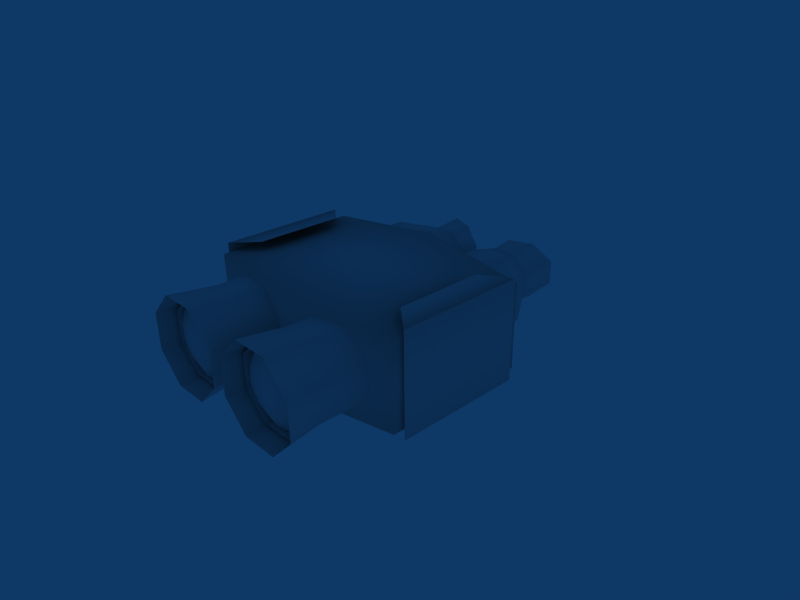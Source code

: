 # Source: ir_device_08_baked_6.blend  (saved by Blender 2.41.0; exported with 4.5.12 LTS)
import bpy
from mathutils import Matrix  # noqa: F401  (used for matrix-valued properties, if any)

bpy.ops.wm.read_factory_settings(use_empty=True)
scene = bpy.context.scene
scene.name = 'Scene'

# ---- collections
col_collection_1 = bpy.data.collections.new('Collection 1'); scene.collection.children.link(col_collection_1)

# ---- materials (node trees are filled in below, after node groups)
mat_texmap = bpy.data.materials.new('texmap')
mat_texmap.alpha_threshold = 0.0
mat_texmap.preview_render_type = 'FLAT'
mat_texmap.diffuse_color = (0.8207, 0.8207, 0.8207, 1.0)
mat_texmap.roughness = 0.5
mat_texmap.specular_intensity = 0.3154
mat_texmap.line_color = (0.0, 0.0, 0.0, 1.0)

# ---- material node trees

# ---- world
world_world = bpy.data.worlds.new('World'); scene.world = world_world
world_world.color = (0.05656, 0.2208, 0.4)
world_world.use_sun_shadow = False
world_world.sun_shadow_jitter_overblur = 0.0
world_world.cycles.sampling_method = 'MANUAL'
world_world.cycles.sample_map_resolution = 256
world_world.light_settings.ao_factor = 1.5

# ---- cameras
cam_camera_001 = bpy.data.cameras.new('Camera.001')
cam_camera_001.passepartout_alpha = 0.2
cam_camera_001.clip_end = 100.0
cam_camera_001.lens = 35.0
cam_camera_001.ortho_scale = 7.314
cam_camera_001.show_passepartout = False
cam_camera_001.show_safe_areas = True
cam_camera_001.dof.focus_distance = 0.0
cam_camera_001.dof.aperture_fstop = 128.0
cam_camera = bpy.data.cameras.new('Camera')
cam_camera.passepartout_alpha = 0.2
cam_camera.clip_end = 100.0
cam_camera.lens = 35.0
cam_camera.ortho_scale = 7.314
cam_camera.show_passepartout = False
cam_camera.show_safe_areas = True
cam_camera.dof.focus_distance = 0.0
cam_camera.dof.aperture_fstop = 128.0

# ---- meshes
me_ir_dev = bpy.data.meshes.new('ir_dev')
me_ir_dev.from_pydata([(1.903, 4.275, -0.0001419), (-1.903, 4.275, -0.0001419), (1.379, 4.275, 1.266), (-1.379, 4.275, 1.266), (2.428, 4.275, 1.266), (-2.428, 4.275, 1.266), (3.169, 4.275, 0.5243), (-3.169, 4.275, 0.5243), (3.169, 4.275, -0.5246), (-3.169, 4.275, -0.5246), (2.428, 4.275, -1.266), (-2.428, 4.275, -1.266), (1.379, 4.275, -1.266), (-1.379, 4.275, -1.266), (0.6372, 4.275, -0.5246), (-0.6372, 4.275, -0.5246), (0.6372, 4.275, 0.5243), (-0.6372, 4.275, 0.5243), (1.732, -9.465, 1.849), (-1.732, -9.465, 1.849), (3.264, -9.465, 1.849), (-3.264, -9.465, 1.849), (4.347, -9.465, 0.7659), (-4.347, -9.465, 0.7659), (4.347, -9.465, -0.7662), (-4.347, -9.465, -0.7662), (3.264, -9.465, -1.849), (-3.264, -9.465, -1.849), (1.732, -9.465, -1.849), (-1.732, -9.465, -1.849), (0.6485, -9.465, -0.7662), (-0.6485, -9.465, -0.7662), (0.6485, -9.465, 0.7659), (-0.6485, -9.465, 0.7659), (1.732, 2.432, 1.849), (-1.732, 2.432, 1.849), (3.264, 2.432, 1.849), (-3.264, 2.432, 1.849), (4.347, 2.432, 0.7659), (-4.347, 2.432, 0.7659), (4.347, 2.432, -0.7661), (-4.347, 2.432, -0.7661), (3.264, 2.432, -1.849), (-3.264, 2.432, -1.849), (1.732, 2.432, -1.849), (-1.732, 2.432, -1.849), (0.6485, 2.432, -0.7662), (-0.6485, 2.432, -0.7662), (0.6485, 2.432, 0.7659), (-0.6485, 2.432, 0.7659), (2.426, 4.223, 1.262), (-2.426, 4.223, 1.262), (1.381, 4.223, 1.262), (-1.381, 4.223, 1.262), (0.6415, 4.223, 0.5225), (-0.6415, 4.223, 0.5225), (0.6415, 4.223, -0.5228), (-0.6415, 4.223, -0.5228), (1.381, 4.223, -1.262), (-1.381, 4.223, -1.262), (2.426, 4.223, -1.262), (-2.426, 4.223, -1.262), (3.165, 4.223, -0.5228), (-3.165, 4.223, -0.5228), (3.165, 4.223, 0.5225), (-3.165, 4.223, 0.5225), (2.471, 5.718, 1.383), (-2.471, 5.718, 1.383), (1.34, 5.306, 1.383), (-1.34, 5.306, 1.383), (0.5914, 5.15, 0.5728), (-0.5914, 5.15, 0.5728), (0.5914, 5.15, -0.5731), (-0.5914, 5.15, -0.5731), (1.34, 5.306, -1.383), (-1.34, 5.306, -1.383), (2.471, 5.718, -1.383), (-2.471, 5.718, -1.383), (3.274, 6.179, -0.5731), (-3.274, 6.179, -0.5731), (3.274, 6.179, 0.5728), (-3.274, 6.179, 0.5728), (-3.478e-07, -6.967, -2.434), (3.801e-07, 1.359, -2.434), (5.541, 0.6648, -2.028), (-5.541, 0.6648, -2.028), (5.541, -6.273, -2.028), (-5.541, -6.273, -2.028), (-3.478e-07, -6.967, 2.434), (3.801e-07, 1.359, 2.434), (5.541, 0.6648, 2.028), (-5.541, 0.6648, 2.028), (5.541, -6.273, 2.028), (-5.541, -6.273, 2.028), (2.87, -8.94, 1.873), (-2.87, -8.94, 1.873), (3.559, -8.94, 1.588), (-3.559, -8.94, 1.588), (4.086, -8.94, 1.061), (-4.086, -8.94, 1.061), (4.371, -8.94, 0.3725), (-4.371, -8.94, 0.3725), (4.371, -8.94, -0.3728), (-4.371, -8.94, -0.3728), (4.086, -8.94, -1.061), (-4.086, -8.94, -1.061), (3.559, -8.94, -1.588), (-3.559, -8.94, -1.588), (2.87, -8.94, -1.874), (-2.87, -8.94, -1.874), (2.761, -9.063, -1.874), (-2.761, -9.063, -1.874), (3.248, -9.289, -1.588), (-3.248, -9.289, -1.588), (3.621, -9.463, -1.061), (-3.621, -9.463, -1.061), (3.823, -9.557, -0.3728), (-3.823, -9.557, -0.3728), (3.823, -9.557, 0.3725), (-3.823, -9.557, 0.3725), (3.621, -9.463, 1.061), (-3.621, -9.463, 1.061), (3.248, -9.289, 1.588), (-3.248, -9.289, 1.588), (2.761, -9.063, 1.873), (-2.761, -9.063, 1.873), (2.498, -9.114, -1.874), (-2.498, -9.114, -1.874), (2.498, -9.434, -1.588), (-2.498, -9.434, -1.588), (2.498, -9.679, -1.061), (-2.498, -9.679, -1.061), (2.498, -9.812, -0.3728), (-2.498, -9.812, -0.3728), (2.498, -9.812, 0.3725), (-2.498, -9.812, 0.3725), (2.498, -9.679, 1.061), (-2.498, -9.679, 1.061), (2.498, -9.434, 1.588), (-2.498, -9.434, 1.588), (2.498, -9.114, 1.873), (-2.498, -9.114, 1.873), (2.234, -9.063, -1.874), (-2.234, -9.063, -1.874), (1.747, -9.289, -1.588), (-1.747, -9.289, -1.588), (1.375, -9.463, -1.061), (-1.375, -9.463, -1.061), (1.173, -9.557, -0.3728), (-1.173, -9.557, -0.3728), (1.173, -9.557, 0.3725), (-1.173, -9.557, 0.3725), (1.375, -9.463, 1.061), (-1.375, -9.463, 1.061), (1.747, -9.289, 1.588), (-1.747, -9.289, 1.588), (2.234, -9.063, 1.873), (-2.234, -9.063, 1.873), (2.125, -8.94, -1.874), (-2.125, -8.94, -1.874), (1.437, -8.94, -1.588), (-1.437, -8.94, -1.588), (0.9095, -8.94, -1.061), (-0.9095, -8.94, -1.061), (0.6243, -8.94, -0.3728), (-0.6243, -8.94, -0.3728), (0.6243, -8.94, 0.3725), (-0.6243, -8.94, 0.3725), (0.9095, -8.94, 1.061), (-0.9095, -8.94, 1.061), (1.437, -8.94, 1.588), (-1.437, -8.94, 1.588), (2.125, -8.94, 1.873), (-2.125, -8.94, 1.873), (4.351, -8.092, 0.7677), (-4.351, -8.092, 0.7677), (4.351, -8.092, -0.768), (-4.351, -8.092, -0.768), (3.266, -8.092, -1.854), (-3.266, -8.092, -1.854), (1.73, -8.092, -1.854), (-1.73, -8.092, -1.854), (0.644, -8.092, -0.768), (-0.644, -8.092, -0.768), (0.644, -8.092, 0.7677), (-0.644, -8.092, 0.7677), (1.73, -8.092, 1.854), (-1.73, -8.092, 1.854), (3.266, -8.092, 1.854), (-3.266, -8.092, 1.854), (4.609, -10.29, 0.8742), (-4.609, -10.29, 0.8742), (4.609, -10.29, -0.8745), (-4.609, -10.29, -0.8745), (3.372, -10.29, -2.111), (-3.372, -10.29, -2.111), (1.623, -10.29, -2.111), (-1.623, -10.29, -2.111), (0.387, -10.29, -0.8745), (-0.387, -10.29, -0.8745), (0.387, -10.29, 0.8742), (-0.387, -10.29, 0.8742), (1.623, -10.29, 2.111), (-1.623, -10.29, 2.111), (3.372, -10.29, 2.111), (-3.372, -10.29, 2.111), (1.903, 4.29, 0.613), (-1.903, 4.29, 0.613), (2.324, 4.29, 0.4195), (-2.324, 4.29, 0.4195), (2.458, 4.29, 0.1709), (-2.458, 4.29, 0.1709), (2.458, 4.29, -0.1667), (-2.458, 4.29, -0.1667), (2.311, 4.29, -0.4521), (-2.311, 4.29, -0.4521), (2.192, 4.41, -0.4521), (-2.192, 4.41, -0.4521), (2.296, 4.506, -0.1667), (-2.296, 4.506, -0.1667), (2.296, 4.506, 0.1709), (-2.296, 4.506, 0.1709), (2.201, 4.412, 0.4195), (-2.201, 4.412, 0.4195), (1.903, 4.473, 0.4195), (-1.903, 4.473, 0.4195), (1.903, 4.587, 0.1709), (-1.903, 4.587, 0.1709), (1.903, 4.587, -0.1667), (-1.903, 4.587, -0.1667), (1.903, 4.47, -0.4521), (-1.903, 4.47, -0.4521), (1.903, 4.29, -0.6088), (-1.903, 4.29, -0.6088), (1.615, 4.41, -0.4521), (-1.615, 4.41, -0.4521), (1.511, 4.506, -0.1667), (-1.511, 4.506, -0.1667), (1.511, 4.506, 0.1709), (-1.511, 4.506, 0.1709), (1.606, 4.412, 0.4195), (-1.606, 4.412, 0.4195), (1.483, 4.29, 0.4195), (-1.483, 4.29, 0.4195), (1.348, 4.29, 0.1709), (-1.348, 4.29, 0.1709), (1.348, 4.29, -0.1667), (-1.348, 4.29, -0.1667), (1.495, 4.29, -0.4521), (-1.495, 4.29, -0.4521), (5.732, -5.897, 2.405), (-5.732, -5.897, 2.405), (5.732, 0.2885, 2.405), (-5.732, 0.2885, 2.405), (4.509, -0.702, 2.516), (-4.509, -0.702, 2.516), (4.509, -4.907, 2.516), (-4.509, -4.907, 2.516), (5.732, -5.897, -2.395), (-5.732, -5.897, -2.395), (5.732, 0.2885, -2.395), (-5.732, 0.2885, -2.395), (5.029, -0.4174, -2.45), (-5.029, -0.4174, -2.45), (5.029, -5.191, -2.45), (-5.029, -5.191, -2.45)], [], [(0, 2, 4), (5, 3, 1), (0, 4, 6), (7, 5, 1), (0, 6, 8), (9, 7, 1), (0, 8, 10), (11, 9, 1), (0, 10, 12), (13, 11, 1), (0, 12, 14), (15, 13, 1), (0, 14, 16), (17, 15, 1), (0, 16, 2), (3, 17, 1), (20, 36, 34, 18), (35, 37, 21, 19), (36, 4, 2, 34), (3, 5, 37, 35), (22, 38, 36, 20), (37, 39, 23, 21), (38, 6, 4, 36), (5, 7, 39, 37), (24, 40, 38, 22), (39, 41, 25, 23), (40, 8, 6, 38), (7, 9, 41, 39), (26, 42, 40, 24), (41, 43, 27, 25), (42, 10, 8, 40), (9, 11, 43, 41), (28, 44, 42, 26), (43, 45, 29, 27), (44, 12, 10, 42), (11, 13, 45, 43), (30, 46, 44, 28), (45, 47, 31, 29), (46, 14, 12, 44), (13, 15, 47, 45), (32, 48, 46, 30), (47, 49, 33, 31), (48, 16, 14, 46), (15, 17, 49, 47), (18, 34, 48, 32), (49, 35, 19, 33), (34, 2, 16, 48), (17, 3, 35, 49), (50, 66, 68, 52), (69, 67, 51, 53), (52, 68, 70, 54), (71, 69, 53, 55), (54, 70, 72, 56), (73, 71, 55, 57), (56, 72, 74, 58), (75, 73, 57, 59), (58, 74, 76, 60), (77, 75, 59, 61), (60, 76, 78, 62), (79, 77, 61, 63), (62, 78, 80, 64), (81, 79, 63, 65), (64, 80, 66, 50), (67, 81, 65, 51), (84, 86, 82, 83), (82, 87, 85, 83), (88, 92, 90, 89), (91, 93, 88, 89), (83, 89, 90, 84), (91, 89, 83, 85), (84, 90, 92, 86), (93, 91, 85, 87), (86, 92, 88, 82), (88, 93, 87, 82), (106, 112, 110, 108), (111, 113, 107, 109), (104, 114, 112, 106), (113, 115, 105, 107), (102, 116, 114, 104), (115, 117, 103, 105), (100, 118, 116, 102), (117, 119, 101, 103), (98, 120, 118, 100), (119, 121, 99, 101), (96, 122, 120, 98), (121, 123, 97, 99), (94, 124, 122, 96), (123, 125, 95, 97), (112, 128, 126, 110), (127, 129, 113, 111), (114, 130, 128, 112), (129, 131, 115, 113), (116, 132, 130, 114), (131, 133, 117, 115), (118, 134, 132, 116), (133, 135, 119, 117), (120, 136, 134, 118), (135, 137, 121, 119), (122, 138, 136, 120), (137, 139, 123, 121), (124, 140, 138, 122), (139, 141, 125, 123), (128, 144, 142, 126), (143, 145, 129, 127), (130, 146, 144, 128), (145, 147, 131, 129), (132, 148, 146, 130), (147, 149, 133, 131), (134, 150, 148, 132), (149, 151, 135, 133), (136, 152, 150, 134), (151, 153, 137, 135), (138, 154, 152, 136), (153, 155, 139, 137), (140, 156, 154, 138), (155, 157, 141, 139), (144, 160, 158, 142), (159, 161, 145, 143), (146, 162, 160, 144), (161, 163, 147, 145), (148, 164, 162, 146), (163, 165, 149, 147), (150, 166, 164, 148), (165, 167, 151, 149), (152, 168, 166, 150), (167, 169, 153, 151), (154, 170, 168, 152), (169, 171, 155, 153), (156, 172, 170, 154), (171, 173, 157, 155), (174, 190, 192, 176), (193, 191, 175, 177), (176, 192, 194, 178), (195, 193, 177, 179), (178, 194, 196, 180), (197, 195, 179, 181), (180, 196, 198, 182), (199, 197, 181, 183), (182, 198, 200, 184), (201, 199, 183, 185), (184, 200, 202, 186), (203, 201, 185, 187), (186, 202, 204, 188), (205, 203, 187, 189), (174, 188, 204, 190), (205, 189, 175, 191), (232, 216, 214), (215, 217, 233), (214, 216, 218, 212), (219, 217, 215, 213), (212, 218, 220, 210), (221, 219, 213, 211), (210, 220, 222, 208), (223, 221, 211, 209), (208, 222, 206), (207, 223, 209), (222, 224, 206), (207, 225, 223), (220, 226, 224, 222), (225, 227, 221, 223), (218, 228, 226, 220), (227, 229, 219, 221), (216, 230, 228, 218), (229, 231, 217, 219), (232, 230, 216), (217, 231, 233), (232, 234, 230), (231, 235, 233), (230, 234, 236, 228), (237, 235, 231, 229), (228, 236, 238, 226), (239, 237, 229, 227), (226, 238, 240, 224), (241, 239, 227, 225), (224, 240, 206), (207, 241, 225), (240, 242, 206), (207, 243, 241), (238, 244, 242, 240), (243, 245, 239, 241), (236, 246, 244, 238), (245, 247, 237, 239), (234, 248, 246, 236), (247, 249, 235, 237), (232, 248, 234), (235, 249, 233), (260, 252, 250, 258), (251, 253, 261, 259), (256, 250, 252, 254), (253, 251, 257, 255), (260, 258, 264, 262), (265, 259, 261, 263)])
me_ir_dev.polygons.foreach_set('use_smooth', [True] * 192)
_uv = me_ir_dev.uv_layers.new(name='UVMap')
_uv.uv.foreach_set('vector', [0.4262, 0.1624, 0.4318, 0.2881, 0.3918, 0.2602, 0.4936, 0.2564, 0.4538, 0.2844, 0.4587, 0.1587, 0.4262, 0.1624, 0.3918, 0.2602, 0.3764, 0.2303, 0.5088, 0.2263, 0.4936, 0.2564, 0.4587, 0.1587, 0.4262, 0.1624, 0.3764, 0.2303, 0.3704, 0.1986, 0.5148, 0.1946, 0.5088, 0.2263, 0.4587, 0.1587, 0.4262, 0.1624, 0.3704, 0.1986, 0.3684, 0.1679, 0.5165, 0.1639, 0.5148, 0.1946, 0.4587, 0.1587, 0.4262, 0.1624, 0.3684, 0.1679, 0.3693, 0.1397, 0.5155, 0.1357, 0.5165, 0.1639, 0.4587, 0.1587, 0.4262, 0.1624, 0.3693, 0.1397, 0.373, 0.1141, 0.5116, 0.1101, 0.5155, 0.1357, 0.4587, 0.1587, 0.4262, 0.1624, 0.373, 0.1141, 0.3814, 0.08833, 0.5031, 0.08441, 0.5116, 0.1101, 0.4587, 0.1587, 0.4262, 0.1624, 0.3814, 0.08833, 0.4012, 0.05583, 0.4832, 0.05202, 0.5031, 0.08441, 0.4587, 0.1587, 0.01697, 0.2971, 0.3266, 0.2897, 0.329, 0.3297, 0.0173, 0.3374, 0.5568, 0.3255, 0.559, 0.2855, 0.8686, 0.2913, 0.8685, 0.3316, 0.3266, 0.2897, 0.3918, 0.2602, 0.4318, 0.2881, 0.329, 0.3297, 0.4538, 0.2844, 0.4936, 0.2564, 0.559, 0.2855, 0.5568, 0.3255, 0.01673, 0.2569, 0.3244, 0.2511, 0.3266, 0.2897, 0.01697, 0.2971, 0.559, 0.2855, 0.5609, 0.2468, 0.8687, 0.2511, 0.8686, 0.2913, 0.3244, 0.2511, 0.3764, 0.2303, 0.3918, 0.2602, 0.3266, 0.2897, 0.4936, 0.2564, 0.5088, 0.2263, 0.5609, 0.2468, 0.559, 0.2855, 0.0166, 0.2169, 0.3231, 0.2131, 0.3244, 0.2511, 0.01673, 0.2569, 0.5609, 0.2468, 0.5621, 0.2089, 0.8686, 0.2111, 0.8687, 0.2511, 0.3231, 0.2131, 0.3704, 0.1986, 0.3764, 0.2303, 0.3244, 0.2511, 0.5088, 0.2263, 0.5148, 0.1946, 0.5621, 0.2089, 0.5609, 0.2468, 0.01661, 0.177, 0.3228, 0.1755, 0.3231, 0.2131, 0.0166, 0.2169, 0.5621, 0.2089, 0.5622, 0.1712, 0.8684, 0.1712, 0.8686, 0.2111, 0.3228, 0.1755, 0.3684, 0.1679, 0.3704, 0.1986, 0.3231, 0.2131, 0.5148, 0.1946, 0.5165, 0.1639, 0.5622, 0.1712, 0.5621, 0.2089, 0.01672, 0.1372, 0.3233, 0.1376, 0.3228, 0.1755, 0.01661, 0.177, 0.5622, 0.1712, 0.5614, 0.1334, 0.8681, 0.1314, 0.8684, 0.1712, 0.3233, 0.1376, 0.3693, 0.1397, 0.3684, 0.1679, 0.3228, 0.1755, 0.5165, 0.1639, 0.5155, 0.1357, 0.5614, 0.1334, 0.5622, 0.1712, 0.01691, 0.09741, 0.3244, 0.09919, 0.3233, 0.1376, 0.01672, 0.1372, 0.5614, 0.1334, 0.5601, 0.09498, 0.8677, 0.09159, 0.8681, 0.1314, 0.3244, 0.09919, 0.373, 0.1141, 0.3693, 0.1397, 0.3233, 0.1376, 0.5155, 0.1357, 0.5116, 0.1101, 0.5601, 0.09498, 0.5614, 0.1334, 0.01716, 0.05761, 0.3257, 0.05997, 0.3244, 0.09919, 0.01691, 0.09741, 0.5601, 0.09498, 0.5587, 0.05577, 0.8672, 0.05179, 0.8677, 0.09159, 0.3257, 0.05997, 0.3814, 0.08833, 0.373, 0.1141, 0.3244, 0.09919, 0.5116, 0.1101, 0.5031, 0.08441, 0.5587, 0.05577, 0.5601, 0.09498, 0.01743, 0.01779, 0.3266, 0.01987, 0.3257, 0.05997, 0.01716, 0.05761, 0.5587, 0.05577, 0.5576, 0.01567, 0.8667, 0.01198, 0.8672, 0.05179, 0.3266, 0.01987, 0.4012, 0.05583, 0.3814, 0.08833, 0.3257, 0.05997, 0.5031, 0.08441, 0.4832, 0.05202, 0.5576, 0.01567, 0.5587, 0.05577, 0.4218, 0.5327, 0.4651, 0.5365, 0.4494, 0.5677, 0.4182, 0.5628, 0.5297, 0.4016, 0.5447, 0.4332, 0.5012, 0.436, 0.4983, 0.4058, 0.4182, 0.5628, 0.4494, 0.5677, 0.4383, 0.5981, 0.4119, 0.5925, 0.5192, 0.3711, 0.5297, 0.4016, 0.4983, 0.4058, 0.4927, 0.376, 0.4053, 0.3526, 0.431, 0.3445, 0.4393, 0.3767, 0.4129, 0.382, 0.5152, 0.5925, 0.5062, 0.6244, 0.4807, 0.6157, 0.4889, 0.5865, 0.4129, 0.382, 0.4393, 0.3767, 0.4502, 0.4071, 0.4189, 0.4117, 0.5268, 0.5623, 0.5152, 0.5925, 0.4889, 0.5865, 0.4956, 0.557, 0.4189, 0.4117, 0.4502, 0.4071, 0.4656, 0.4384, 0.4222, 0.4418, 0.5429, 0.5313, 0.5268, 0.5623, 0.4956, 0.557, 0.4996, 0.5269, 0.4222, 0.4418, 0.4656, 0.4384, 0.4803, 0.4709, 0.4235, 0.4721, 0.5584, 0.4991, 0.5429, 0.5313, 0.4996, 0.5269, 0.5016, 0.4966, 0.4235, 0.4721, 0.4803, 0.4709, 0.4801, 0.5042, 0.4233, 0.5025, 0.559, 0.4659, 0.5584, 0.4991, 0.5016, 0.4966, 0.5021, 0.4663, 0.4233, 0.5025, 0.4801, 0.5042, 0.4651, 0.5365, 0.4218, 0.5327, 0.5447, 0.4332, 0.559, 0.4659, 0.5021, 0.4663, 0.5012, 0.436, 0.87, 0.67, 0.8702, 0.8538, 0.7277, 0.8673, 0.7275, 0.6578, 0.7277, 0.8673, 0.5838, 0.8565, 0.5838, 0.6672, 0.7275, 0.6578, 0.3081, 0.8849, 0.1435, 0.8674, 0.1395, 0.6623, 0.3057, 0.6403, 0.4703, 0.6623, 0.4703, 0.8614, 0.3081, 0.8849, 0.3057, 0.6403, 0.7275, 0.6578, 0.7287, 0.5344, 0.8801, 0.5593, 0.87, 0.67, 0.5763, 0.5559, 0.7287, 0.5344, 0.7275, 0.6578, 0.5838, 0.6672, 0.01957, 0.6647, 0.1395, 0.6623, 0.1435, 0.8674, 0.02366, 0.8698, 0.4703, 0.8614, 0.4703, 0.6623, 0.5838, 0.6672, 0.5838, 0.8565, 0.8702, 0.8538, 0.8801, 0.966, 0.7288, 0.9907, 0.7277, 0.8673, 0.7288, 0.9907, 0.5765, 0.9693, 0.5838, 0.8565, 0.7277, 0.8673, 0.6051, 0.5163, 0.6266, 0.5084, 0.6474, 0.5286, 0.639, 0.5337, 0.866, 0.5282, 0.8869, 0.508, 0.9084, 0.5158, 0.8745, 0.5333, 0.5807, 0.4889, 0.6122, 0.4832, 0.6266, 0.5084, 0.6051, 0.5163, 0.8869, 0.508, 0.9013, 0.4827, 0.9328, 0.4885, 0.9084, 0.5158, 0.568, 0.4557, 0.6046, 0.4537, 0.6122, 0.4832, 0.5807, 0.4889, 0.9013, 0.4827, 0.9089, 0.4533, 0.9455, 0.4552, 0.9328, 0.4885, 0.5677, 0.4204, 0.6043, 0.4226, 0.6046, 0.4537, 0.568, 0.4557, 0.9089, 0.4533, 0.9092, 0.4222, 0.9458, 0.42, 0.9455, 0.4552, 0.5807, 0.3874, 0.6115, 0.393, 0.6043, 0.4226, 0.5677, 0.4204, 0.9092, 0.4222, 0.902, 0.3926, 0.9328, 0.387, 0.9458, 0.42, 0.6046, 0.3609, 0.6251, 0.3675, 0.6115, 0.393, 0.5807, 0.3874, 0.902, 0.3926, 0.8884, 0.3671, 0.9089, 0.3605, 0.9328, 0.387, 0.6365, 0.3435, 0.6439, 0.3467, 0.6251, 0.3675, 0.6046, 0.3609, 0.8884, 0.3671, 0.8696, 0.3463, 0.877, 0.3431, 0.9089, 0.3605, 0.6266, 0.5084, 0.6616, 0.5073, 0.6633, 0.5273, 0.6474, 0.5286, 0.8502, 0.5269, 0.8519, 0.5069, 0.8869, 0.508, 0.866, 0.5282, 0.6122, 0.4832, 0.6608, 0.4822, 0.6616, 0.5073, 0.6266, 0.5084, 0.8519, 0.5069, 0.8527, 0.4818, 0.9013, 0.4827, 0.8869, 0.508, 0.6046, 0.4537, 0.6605, 0.453, 0.6608, 0.4822, 0.6122, 0.4832, 0.8527, 0.4818, 0.853, 0.4526, 0.9089, 0.4533, 0.9013, 0.4827, 0.6043, 0.4226, 0.6604, 0.4223, 0.6605, 0.453, 0.6046, 0.4537, 0.853, 0.4526, 0.8531, 0.4219, 0.9092, 0.4222, 0.9089, 0.4533, 0.6115, 0.393, 0.6601, 0.393, 0.6604, 0.4223, 0.6043, 0.4226, 0.8531, 0.4219, 0.8534, 0.3926, 0.902, 0.3926, 0.9092, 0.4222, 0.6251, 0.3675, 0.6592, 0.3677, 0.6601, 0.393, 0.6115, 0.393, 0.8534, 0.3926, 0.8542, 0.3673, 0.8884, 0.3671, 0.902, 0.3926, 0.6439, 0.3467, 0.6574, 0.3475, 0.6592, 0.3677, 0.6251, 0.3675, 0.8542, 0.3673, 0.856, 0.3471, 0.8696, 0.3463, 0.8884, 0.3671, 0.6616, 0.5073, 0.6954, 0.5076, 0.6768, 0.5281, 0.6633, 0.5273, 0.8367, 0.5277, 0.8181, 0.5072, 0.8519, 0.5069, 0.8502, 0.5269, 0.6608, 0.4822, 0.7091, 0.4824, 0.6954, 0.5076, 0.6616, 0.5073, 0.8181, 0.5072, 0.8044, 0.4819, 0.8527, 0.4818, 0.8519, 0.5069, 0.6605, 0.453, 0.7164, 0.453, 0.7091, 0.4824, 0.6608, 0.4822, 0.8044, 0.4819, 0.7971, 0.4525, 0.853, 0.4526, 0.8527, 0.4818, 0.6604, 0.4223, 0.7165, 0.4219, 0.7164, 0.453, 0.6605, 0.453, 0.7971, 0.4525, 0.797, 0.4214, 0.8531, 0.4219, 0.853, 0.4526, 0.6601, 0.393, 0.709, 0.3922, 0.7165, 0.4219, 0.6604, 0.4223, 0.797, 0.4214, 0.8045, 0.3917, 0.8534, 0.3926, 0.8531, 0.4219, 0.6592, 0.3677, 0.6945, 0.3667, 0.709, 0.3922, 0.6601, 0.393, 0.8045, 0.3917, 0.8189, 0.3663, 0.8542, 0.3673, 0.8534, 0.3926, 0.6574, 0.3475, 0.6735, 0.3462, 0.6945, 0.3667, 0.6592, 0.3677, 0.8189, 0.3663, 0.84, 0.3458, 0.856, 0.3471, 0.8542, 0.3673, 0.6954, 0.5076, 0.7157, 0.5142, 0.6841, 0.5313, 0.6768, 0.5281, 0.8294, 0.5309, 0.7978, 0.5138, 0.8181, 0.5072, 0.8367, 0.5277, 0.7091, 0.4824, 0.7395, 0.4881, 0.7157, 0.5142, 0.6954, 0.5076, 0.7978, 0.5138, 0.774, 0.4877, 0.8044, 0.4819, 0.8181, 0.5072, 0.7164, 0.453, 0.7526, 0.4557, 0.7395, 0.4881, 0.7091, 0.4824, 0.774, 0.4877, 0.7609, 0.4552, 0.7971, 0.4525, 0.8044, 0.4819, 0.7165, 0.4219, 0.7535, 0.4204, 0.7526, 0.4557, 0.7164, 0.453, 0.7609, 0.4552, 0.7599, 0.42, 0.797, 0.4214, 0.7971, 0.4525, 0.709, 0.3922, 0.7409, 0.3866, 0.7535, 0.4204, 0.7165, 0.4219, 0.7599, 0.42, 0.7726, 0.3862, 0.8045, 0.3917, 0.797, 0.4214, 0.6945, 0.3667, 0.7163, 0.3588, 0.7409, 0.3866, 0.709, 0.3922, 0.7726, 0.3862, 0.7972, 0.3583, 0.8189, 0.3663, 0.8045, 0.3917, 0.6735, 0.3462, 0.6821, 0.341, 0.7163, 0.3588, 0.6945, 0.3667, 0.7972, 0.3583, 0.8314, 0.3406, 0.84, 0.3458, 0.8189, 0.3663, 0.9574, 0.2799, 0.9024, 0.2922, 0.8947, 0.2483, 0.9507, 0.2413, 0.8979, 0.7092, 0.905, 0.6652, 0.9602, 0.6769, 0.954, 0.7155, 0.9507, 0.2413, 0.8947, 0.2483, 0.8913, 0.2038, 0.9478, 0.2022, 0.895, 0.7537, 0.8979, 0.7092, 0.954, 0.7155, 0.9515, 0.7546, 0.9478, 0.2022, 0.8913, 0.2038, 0.8923, 0.1592, 0.9486, 0.1631, 0.8965, 0.7983, 0.895, 0.7537, 0.9515, 0.7546, 0.9527, 0.7938, 0.9486, 0.1631, 0.8923, 0.1592, 0.8974, 0.1149, 0.9531, 0.1242, 0.9022, 0.8425, 0.8965, 0.7983, 0.9527, 0.7938, 0.9577, 0.8326, 0.9531, 0.1242, 0.8974, 0.1149, 0.9069, 0.07134, 0.9614, 0.08591, 0.9121, 0.886, 0.9022, 0.8425, 0.9577, 0.8326, 0.9665, 0.8708, 0.9614, 0.08591, 0.9069, 0.07134, 0.9204, 0.02886, 0.9733, 0.0486, 0.9262, 0.9283, 0.9121, 0.886, 0.9665, 0.8708, 0.9788, 0.9079, 0.9818, 0.3542, 0.9301, 0.3768, 0.9142, 0.3352, 0.9678, 0.3176, 0.9163, 0.6221, 0.9318, 0.5802, 0.9837, 0.6023, 0.9702, 0.639, 0.9574, 0.2799, 0.9678, 0.3176, 0.9142, 0.3352, 0.9024, 0.2922, 0.9163, 0.6221, 0.9702, 0.639, 0.9602, 0.6769, 0.905, 0.6652, 0.2451, 0.9328, 0.2309, 0.9165, 0.2341, 0.9069, 0.09082, 0.9586, 0.0876, 0.949, 0.1018, 0.9327, 0.2341, 0.9069, 0.2309, 0.9165, 0.2143, 0.9123, 0.2161, 0.8974, 0.07106, 0.9531, 0.0876, 0.949, 0.09082, 0.9586, 0.07286, 0.968, 0.2161, 0.8974, 0.2143, 0.9123, 0.1968, 0.9123, 0.1956, 0.8971, 0.05352, 0.9532, 0.07106, 0.9531, 0.07286, 0.968, 0.05231, 0.9684, 0.1956, 0.8971, 0.1968, 0.9123, 0.1823, 0.9158, 0.1789, 0.9055, 0.03899, 0.9497, 0.05352, 0.9532, 0.05231, 0.9684, 0.03566, 0.96, 0.1789, 0.9055, 0.1823, 0.9158, 0.1663, 0.9328, 0.02297, 0.9327, 0.03899, 0.9497, 0.03566, 0.96, 0.1823, 0.9158, 0.1826, 0.9329, 0.1663, 0.9328, 0.02297, 0.9327, 0.0393, 0.9326, 0.03899, 0.9497, 0.1968, 0.9123, 0.1969, 0.9328, 0.1826, 0.9329, 0.1823, 0.9158, 0.0393, 0.9326, 0.05365, 0.9327, 0.05352, 0.9532, 0.03899, 0.9497, 0.2143, 0.9123, 0.2141, 0.9328, 0.1969, 0.9328, 0.1968, 0.9123, 0.05365, 0.9327, 0.07081, 0.9326, 0.07106, 0.9531, 0.05352, 0.9532, 0.2309, 0.9165, 0.2303, 0.9327, 0.2141, 0.9328, 0.2143, 0.9123, 0.07081, 0.9326, 0.08703, 0.9328, 0.0876, 0.949, 0.07106, 0.9531, 0.2451, 0.9328, 0.2303, 0.9327, 0.2309, 0.9165, 0.0876, 0.949, 0.08703, 0.9328, 0.1018, 0.9327, 0.2451, 0.9328, 0.2306, 0.9492, 0.2303, 0.9327, 0.08703, 0.9328, 0.08734, 0.9163, 0.1018, 0.9327, 0.2303, 0.9327, 0.2306, 0.9492, 0.2143, 0.9533, 0.2141, 0.9328, 0.07098, 0.9122, 0.08734, 0.9163, 0.08703, 0.9328, 0.07081, 0.9326, 0.2141, 0.9328, 0.2143, 0.9533, 0.1967, 0.9533, 0.1969, 0.9328, 0.05343, 0.9122, 0.07098, 0.9122, 0.07081, 0.9326, 0.05365, 0.9327, 0.1969, 0.9328, 0.1967, 0.9533, 0.182, 0.9498, 0.1826, 0.9329, 0.03869, 0.9157, 0.05343, 0.9122, 0.05365, 0.9327, 0.0393, 0.9326, 0.1826, 0.9329, 0.182, 0.9498, 0.1663, 0.9328, 0.02297, 0.9327, 0.03869, 0.9157, 0.0393, 0.9326, 0.182, 0.9498, 0.1786, 0.9597, 0.1663, 0.9328, 0.02297, 0.9327, 0.03537, 0.9058, 0.03869, 0.9157, 0.1967, 0.9533, 0.1951, 0.9683, 0.1786, 0.9597, 0.182, 0.9498, 0.03537, 0.9058, 0.05183, 0.8972, 0.05343, 0.9122, 0.03869, 0.9157, 0.2143, 0.9533, 0.2157, 0.9684, 0.1951, 0.9683, 0.1967, 0.9533, 0.05183, 0.8972, 0.07241, 0.8971, 0.07098, 0.9122, 0.05343, 0.9122, 0.2306, 0.9492, 0.2339, 0.9591, 0.2157, 0.9684, 0.2143, 0.9533, 0.07241, 0.8971, 0.09063, 0.9064, 0.08734, 0.9163, 0.07098, 0.9122, 0.2451, 0.9328, 0.2339, 0.9591, 0.2306, 0.9492, 0.08734, 0.9163, 0.09063, 0.9064, 0.1018, 0.9327, 0.1983, 0.4554, 0.1989, 0.5818, 0.01246, 0.5827, 0.01186, 0.4563, 0.4003, 0.5155, 0.2115, 0.5155, 0.2115, 0.3875, 0.4003, 0.3875, 0.04248, 0.6187, 0.01246, 0.5827, 0.1989, 0.5818, 0.1692, 0.6181, 0.2115, 0.5155, 0.4003, 0.5155, 0.3701, 0.5521, 0.2417, 0.5521, 0.1983, 0.4554, 0.01186, 0.4563, 0.03304, 0.4354, 0.1769, 0.4348, 0.3788, 0.3664, 0.4003, 0.3875, 0.2115, 0.3875, 0.2331, 0.3664])
_ca = me_ir_dev.color_attributes.new('Col', 'BYTE_COLOR', 'CORNER')
_ca.data.foreach_set('color', [1.0, 1.0, 1.0, 1.0, 1.0, 1.0, 1.0, 1.0, 1.0, 1.0, 1.0, 1.0, 1.0, 1.0, 1.0, 1.0, 1.0, 1.0, 1.0, 1.0, 1.0, 1.0, 1.0, 1.0, 1.0, 1.0, 1.0, 1.0, 1.0, 1.0, 1.0, 1.0, 1.0, 1.0, 1.0, 1.0, 1.0, 1.0, 1.0, 1.0, 1.0, 1.0, 1.0, 1.0, 1.0, 1.0, 1.0, 1.0, 1.0, 1.0, 1.0, 1.0, 1.0, 1.0, 1.0, 1.0, 1.0, 1.0, 1.0, 1.0, 1.0, 1.0, 1.0, 1.0, 1.0, 1.0, 1.0, 1.0, 1.0, 1.0, 1.0, 1.0, 1.0, 1.0, 1.0, 1.0, 1.0, 1.0, 1.0, 1.0, 1.0, 1.0, 1.0, 1.0, 1.0, 1.0, 1.0, 1.0, 1.0, 1.0, 1.0, 1.0, 1.0, 1.0, 1.0, 1.0, 1.0, 1.0, 1.0, 1.0, 1.0, 1.0, 1.0, 1.0, 1.0, 1.0, 1.0, 1.0, 1.0, 1.0, 1.0, 1.0, 1.0, 1.0, 1.0, 1.0, 1.0, 1.0, 1.0, 1.0, 1.0, 1.0, 1.0, 1.0, 1.0, 1.0, 1.0, 1.0, 1.0, 1.0, 1.0, 1.0, 1.0, 1.0, 1.0, 1.0, 1.0, 1.0, 1.0, 1.0, 1.0, 1.0, 1.0, 1.0, 1.0, 1.0, 1.0, 1.0, 1.0, 1.0, 1.0, 1.0, 1.0, 1.0, 1.0, 1.0, 1.0, 1.0, 1.0, 1.0, 1.0, 1.0, 1.0, 1.0, 1.0, 1.0, 1.0, 1.0, 1.0, 1.0, 1.0, 1.0, 1.0, 1.0, 1.0, 1.0, 1.0, 1.0, 1.0, 1.0, 1.0, 1.0, 1.0, 1.0, 1.0, 1.0, 1.0, 1.0, 1.0, 1.0, 1.0, 1.0, 1.0, 1.0, 1.0, 1.0, 1.0, 1.0, 1.0, 1.0, 1.0, 1.0, 1.0, 1.0, 1.0, 1.0, 1.0, 1.0, 1.0, 1.0, 1.0, 1.0, 1.0, 1.0, 1.0, 1.0, 1.0, 1.0, 1.0, 1.0, 1.0, 1.0, 1.0, 1.0, 1.0, 1.0, 1.0, 1.0, 1.0, 1.0, 1.0, 1.0, 1.0, 1.0, 1.0, 1.0, 1.0, 1.0, 1.0, 1.0, 1.0, 1.0, 1.0, 1.0, 1.0, 1.0, 1.0, 1.0, 1.0, 1.0, 1.0, 1.0, 1.0, 1.0, 1.0, 1.0, 1.0, 1.0, 1.0, 1.0, 1.0, 1.0, 1.0, 1.0, 1.0, 1.0, 1.0, 1.0, 1.0, 1.0, 1.0, 1.0, 1.0, 1.0, 1.0, 1.0, 1.0, 1.0, 1.0, 1.0, 1.0, 1.0, 1.0, 1.0, 1.0, 1.0, 1.0, 1.0, 1.0, 1.0, 1.0, 1.0, 1.0, 1.0, 1.0, 1.0, 1.0, 1.0, 1.0, 1.0, 1.0, 1.0, 1.0, 1.0, 1.0, 1.0, 1.0, 1.0, 1.0, 1.0, 1.0, 1.0, 1.0, 1.0, 1.0, 1.0, 1.0, 1.0, 1.0, 1.0, 1.0, 1.0, 1.0, 1.0, 1.0, 1.0, 1.0, 1.0, 1.0, 1.0, 1.0, 1.0, 1.0, 1.0, 1.0, 1.0, 1.0, 1.0, 1.0, 1.0, 1.0, 1.0, 1.0, 1.0, 1.0, 1.0, 1.0, 1.0, 1.0, 1.0, 1.0, 1.0, 1.0, 1.0, 1.0, 1.0, 1.0, 1.0, 1.0, 1.0, 1.0, 1.0, 1.0, 1.0, 1.0, 1.0, 1.0, 1.0, 1.0, 1.0, 1.0, 1.0, 1.0, 1.0, 1.0, 1.0, 1.0, 1.0, 1.0, 1.0, 1.0, 1.0, 1.0, 1.0, 1.0, 1.0, 1.0, 1.0, 1.0, 1.0, 1.0, 1.0, 1.0, 1.0, 1.0, 1.0, 1.0, 1.0, 1.0, 1.0, 1.0, 1.0, 1.0, 1.0, 1.0, 1.0, 1.0, 1.0, 1.0, 1.0, 1.0, 1.0, 1.0, 1.0, 1.0, 1.0, 1.0, 1.0, 1.0, 1.0, 1.0, 1.0, 1.0, 1.0, 1.0, 1.0, 1.0, 1.0, 1.0, 1.0, 1.0, 1.0, 1.0, 1.0, 1.0, 1.0, 1.0, 1.0, 1.0, 1.0, 1.0, 1.0, 1.0, 1.0, 1.0, 1.0, 1.0, 1.0, 1.0, 1.0, 1.0, 1.0, 1.0, 1.0, 1.0, 1.0, 1.0, 1.0, 1.0, 1.0, 1.0, 1.0, 1.0, 1.0, 1.0, 1.0, 1.0, 1.0, 1.0, 1.0, 1.0, 1.0, 1.0, 1.0, 1.0, 1.0, 1.0, 1.0, 1.0, 1.0, 1.0, 1.0, 1.0, 1.0, 1.0, 1.0, 1.0, 1.0, 1.0, 1.0, 1.0, 1.0, 1.0, 1.0, 1.0, 1.0, 1.0, 1.0, 1.0, 1.0, 1.0, 1.0, 1.0, 1.0, 1.0, 1.0, 1.0, 1.0, 1.0, 1.0, 1.0, 1.0, 1.0, 1.0, 1.0, 1.0, 1.0, 1.0, 1.0, 1.0, 1.0, 1.0, 1.0, 1.0, 1.0, 1.0, 1.0, 1.0, 1.0, 1.0, 1.0, 1.0, 1.0, 1.0, 1.0, 1.0, 1.0, 1.0, 1.0, 1.0, 1.0, 1.0, 1.0, 1.0, 1.0, 1.0, 1.0, 1.0, 1.0, 1.0, 1.0, 1.0, 1.0, 1.0, 1.0, 1.0, 1.0, 1.0, 1.0, 1.0, 1.0, 1.0, 1.0, 1.0, 1.0, 1.0, 1.0, 1.0, 1.0, 1.0, 1.0, 1.0, 1.0, 1.0, 1.0, 1.0, 1.0, 1.0, 1.0, 1.0, 1.0, 1.0, 1.0, 1.0, 1.0, 1.0, 1.0, 1.0, 1.0, 1.0, 1.0, 1.0, 1.0, 1.0, 1.0, 1.0, 1.0, 1.0, 1.0, 1.0, 1.0, 1.0, 1.0, 1.0, 1.0, 1.0, 1.0, 1.0, 1.0, 1.0, 1.0, 1.0, 1.0, 1.0, 1.0, 1.0, 1.0, 1.0, 1.0, 1.0, 1.0, 1.0, 1.0, 1.0, 1.0, 1.0, 1.0, 1.0, 1.0, 1.0, 1.0, 1.0, 1.0, 1.0, 1.0, 1.0, 1.0, 1.0, 1.0, 1.0, 1.0, 1.0, 1.0, 1.0, 1.0, 1.0, 1.0, 1.0, 1.0, 1.0, 1.0, 1.0, 1.0, 1.0, 1.0, 1.0, 1.0, 1.0, 1.0, 1.0, 1.0, 1.0, 1.0, 1.0, 1.0, 1.0, 1.0, 1.0, 1.0, 1.0, 1.0, 1.0, 1.0, 1.0, 1.0, 1.0, 1.0, 1.0, 1.0, 1.0, 1.0, 1.0, 1.0, 1.0, 1.0, 1.0, 1.0, 1.0, 1.0, 1.0, 1.0, 1.0, 1.0, 1.0, 1.0, 1.0, 1.0, 1.0, 1.0, 1.0, 1.0, 1.0, 1.0, 1.0, 1.0, 1.0, 1.0, 1.0, 1.0, 1.0, 1.0, 1.0, 1.0, 1.0, 1.0, 1.0, 1.0, 1.0, 1.0, 1.0, 1.0, 1.0, 1.0, 1.0, 1.0, 1.0, 1.0, 1.0, 1.0, 1.0, 1.0, 1.0, 1.0, 1.0, 1.0, 1.0, 1.0, 1.0, 1.0, 1.0, 1.0, 1.0, 1.0, 1.0, 1.0, 1.0, 1.0, 1.0, 1.0, 1.0, 1.0, 1.0, 1.0, 1.0, 1.0, 1.0, 1.0, 1.0, 1.0, 1.0, 1.0, 1.0, 1.0, 1.0, 1.0, 1.0, 1.0, 1.0, 1.0, 1.0, 1.0, 1.0, 1.0, 1.0, 1.0, 1.0, 1.0, 1.0, 1.0, 1.0, 1.0, 1.0, 1.0, 1.0, 1.0, 1.0, 1.0, 1.0, 1.0, 1.0, 1.0, 1.0, 1.0, 1.0, 1.0, 1.0, 1.0, 1.0, 1.0, 1.0, 1.0, 1.0, 1.0, 1.0, 1.0, 1.0, 1.0, 1.0, 1.0, 1.0, 1.0, 1.0, 1.0, 1.0, 1.0, 1.0, 1.0, 1.0, 1.0, 1.0, 1.0, 1.0, 1.0, 1.0, 1.0, 1.0, 1.0, 1.0, 1.0, 1.0, 1.0, 1.0, 1.0, 1.0, 1.0, 1.0, 1.0, 1.0, 1.0, 1.0, 1.0, 1.0, 1.0, 1.0, 1.0, 1.0, 1.0, 1.0, 1.0, 1.0, 1.0, 1.0, 1.0, 1.0, 1.0, 1.0, 1.0, 1.0, 1.0, 1.0, 1.0, 1.0, 1.0, 1.0, 1.0, 1.0, 1.0, 1.0, 1.0, 1.0, 1.0, 1.0, 1.0, 1.0, 1.0, 1.0, 1.0, 1.0, 1.0, 1.0, 1.0, 1.0, 1.0, 1.0, 1.0, 1.0, 1.0, 1.0, 1.0, 1.0, 1.0, 1.0, 1.0, 1.0, 1.0, 1.0, 1.0, 1.0, 1.0, 1.0, 1.0, 1.0, 1.0, 1.0, 1.0, 1.0, 1.0, 1.0, 1.0, 1.0, 1.0, 1.0, 1.0, 1.0, 1.0, 1.0, 1.0, 1.0, 1.0, 1.0, 1.0, 1.0, 1.0, 1.0, 1.0, 1.0, 1.0, 1.0, 1.0, 1.0, 1.0, 1.0, 1.0, 1.0, 1.0, 1.0, 1.0, 1.0, 1.0, 1.0, 1.0, 1.0, 1.0, 1.0, 1.0, 1.0, 1.0, 1.0, 1.0, 1.0, 1.0, 1.0, 1.0, 1.0, 1.0, 1.0, 1.0, 1.0, 1.0, 1.0, 1.0, 1.0, 1.0, 1.0, 1.0, 1.0, 1.0, 1.0, 1.0, 1.0, 1.0, 1.0, 1.0, 1.0, 1.0, 1.0, 1.0, 1.0, 1.0, 1.0, 1.0, 1.0, 1.0, 1.0, 1.0, 1.0, 1.0, 1.0, 1.0, 1.0, 1.0, 1.0, 1.0, 1.0, 1.0, 1.0, 1.0, 1.0, 1.0, 1.0, 1.0, 1.0, 1.0, 1.0, 1.0, 1.0, 1.0, 1.0, 1.0, 1.0, 1.0, 1.0, 1.0, 1.0, 1.0, 1.0, 1.0, 1.0, 1.0, 1.0, 1.0, 1.0, 1.0, 1.0, 1.0, 1.0, 1.0, 1.0, 1.0, 1.0, 1.0, 1.0, 1.0, 1.0, 1.0, 1.0, 1.0, 1.0, 1.0, 1.0, 1.0, 1.0, 1.0, 1.0, 1.0, 1.0, 1.0, 1.0, 1.0, 1.0, 1.0, 1.0, 1.0, 1.0, 1.0, 1.0, 1.0, 1.0, 1.0, 1.0, 1.0, 1.0, 1.0, 1.0, 1.0, 1.0, 1.0, 1.0, 1.0, 1.0, 1.0, 1.0, 1.0, 1.0, 1.0, 1.0, 1.0, 1.0, 1.0, 1.0, 1.0, 1.0, 1.0, 1.0, 1.0, 1.0, 1.0, 1.0, 1.0, 1.0, 1.0, 1.0, 1.0, 1.0, 1.0, 1.0, 1.0, 1.0, 1.0, 1.0, 1.0, 1.0, 1.0, 1.0, 1.0, 1.0, 1.0, 1.0, 1.0, 1.0, 1.0, 1.0, 1.0, 1.0, 1.0, 1.0, 1.0, 1.0, 1.0, 1.0, 1.0, 1.0, 1.0, 1.0, 1.0, 1.0, 1.0, 1.0, 1.0, 1.0, 1.0, 1.0, 1.0, 1.0, 1.0, 1.0, 1.0, 1.0, 1.0, 1.0, 1.0, 1.0, 1.0, 1.0, 1.0, 1.0, 1.0, 1.0, 1.0, 1.0, 1.0, 1.0, 1.0, 1.0, 1.0, 1.0, 1.0, 1.0, 1.0, 1.0, 1.0, 1.0, 1.0, 1.0, 1.0, 1.0, 1.0, 1.0, 1.0, 1.0, 1.0, 1.0, 1.0, 1.0, 1.0, 1.0, 1.0, 1.0, 1.0, 1.0, 1.0, 1.0, 1.0, 1.0, 1.0, 1.0, 1.0, 1.0, 1.0, 1.0, 1.0, 1.0, 1.0, 1.0, 1.0, 1.0, 1.0, 1.0, 1.0, 1.0, 1.0, 1.0, 1.0, 1.0, 1.0, 1.0, 1.0, 1.0, 1.0, 1.0, 1.0, 1.0, 1.0, 1.0, 1.0, 1.0, 1.0, 1.0, 1.0, 1.0, 1.0, 1.0, 1.0, 1.0, 1.0, 1.0, 1.0, 1.0, 1.0, 1.0, 1.0, 1.0, 1.0, 1.0, 1.0, 1.0, 1.0, 1.0, 1.0, 1.0, 1.0, 1.0, 1.0, 1.0, 1.0, 1.0, 1.0, 1.0, 1.0, 1.0, 1.0, 1.0, 1.0, 1.0, 1.0, 1.0, 1.0, 1.0, 1.0, 1.0, 1.0, 1.0, 1.0, 1.0, 1.0, 1.0, 1.0, 1.0, 1.0, 1.0, 1.0, 1.0, 1.0, 1.0, 1.0, 1.0, 1.0, 1.0, 1.0, 1.0, 1.0, 1.0, 1.0, 1.0, 1.0, 1.0, 1.0, 1.0, 1.0, 1.0, 1.0, 1.0, 1.0, 1.0, 1.0, 1.0, 1.0, 1.0, 1.0, 1.0, 1.0, 1.0, 1.0, 1.0, 1.0, 1.0, 1.0, 1.0, 1.0, 1.0, 1.0, 1.0, 1.0, 1.0, 1.0, 1.0, 1.0, 1.0, 1.0, 1.0, 1.0, 1.0, 1.0, 1.0, 1.0, 1.0, 1.0, 1.0, 1.0, 1.0, 1.0, 1.0, 1.0, 1.0, 1.0, 1.0, 1.0, 1.0, 1.0, 1.0, 1.0, 1.0, 1.0, 1.0, 1.0, 1.0, 1.0, 1.0, 1.0, 1.0, 1.0, 1.0, 1.0, 1.0, 1.0, 1.0, 1.0, 1.0, 1.0, 1.0, 1.0, 1.0, 1.0, 1.0, 1.0, 1.0, 1.0, 1.0, 1.0, 1.0, 1.0, 1.0, 1.0, 1.0, 1.0, 1.0, 1.0, 1.0, 1.0, 1.0, 1.0, 1.0, 1.0, 1.0, 1.0, 1.0, 1.0, 1.0, 1.0, 1.0, 1.0, 1.0, 1.0, 1.0, 1.0, 1.0, 1.0, 1.0, 1.0, 1.0, 1.0, 1.0, 1.0, 1.0, 1.0, 1.0, 1.0, 1.0, 1.0, 1.0, 1.0, 1.0, 1.0, 1.0, 1.0, 1.0, 1.0, 1.0, 1.0, 1.0, 1.0, 1.0, 1.0, 1.0, 1.0, 1.0, 1.0, 1.0, 1.0, 1.0, 1.0, 1.0, 1.0, 1.0, 1.0, 1.0, 1.0, 1.0, 1.0, 1.0, 1.0, 1.0, 1.0, 1.0, 1.0, 1.0, 1.0, 1.0, 1.0, 1.0, 1.0, 1.0, 1.0, 1.0, 1.0, 1.0, 1.0, 1.0, 1.0, 1.0, 1.0, 1.0, 1.0, 1.0, 1.0, 1.0, 1.0, 1.0, 1.0, 1.0, 1.0, 1.0, 1.0, 1.0, 1.0, 1.0, 1.0, 1.0, 1.0, 1.0, 1.0, 1.0, 1.0, 1.0, 1.0, 1.0, 1.0, 1.0, 1.0, 1.0, 1.0, 1.0, 1.0, 1.0, 1.0, 1.0, 1.0, 1.0, 1.0, 1.0, 1.0, 1.0, 1.0, 1.0, 1.0, 1.0, 1.0, 1.0, 1.0, 1.0, 1.0, 1.0, 1.0, 1.0, 1.0, 1.0, 1.0, 1.0, 1.0, 1.0, 1.0, 1.0, 1.0, 1.0, 1.0, 1.0, 1.0, 1.0, 1.0, 1.0, 1.0, 1.0, 1.0, 1.0, 1.0, 1.0, 1.0, 1.0, 1.0, 1.0, 1.0, 1.0, 1.0, 1.0, 1.0, 1.0, 1.0, 1.0, 1.0, 1.0, 1.0, 1.0, 1.0, 1.0, 1.0, 1.0, 1.0, 1.0, 1.0, 1.0, 1.0, 1.0, 1.0, 1.0, 1.0, 1.0, 1.0, 1.0, 1.0, 1.0, 1.0, 1.0, 1.0, 1.0, 1.0, 1.0, 1.0, 1.0, 1.0, 1.0, 1.0, 1.0, 1.0, 1.0, 1.0, 1.0, 1.0, 1.0, 1.0, 1.0, 1.0, 1.0, 1.0, 1.0, 1.0, 1.0, 1.0, 1.0, 1.0, 1.0, 1.0, 1.0, 1.0, 1.0, 1.0, 1.0, 1.0, 1.0, 1.0, 1.0, 1.0, 1.0, 1.0, 1.0, 1.0, 1.0, 1.0, 1.0, 1.0, 1.0, 1.0, 1.0, 1.0, 1.0, 1.0, 1.0, 1.0, 1.0, 1.0, 1.0, 1.0, 1.0, 1.0, 1.0, 1.0, 1.0, 1.0, 1.0, 1.0, 1.0, 1.0, 1.0, 1.0, 1.0, 1.0, 1.0, 1.0, 1.0, 1.0, 1.0, 1.0, 1.0, 1.0, 1.0, 1.0, 1.0, 1.0, 1.0, 1.0, 1.0, 1.0, 1.0, 1.0, 1.0, 1.0, 1.0, 1.0, 1.0, 1.0, 1.0, 1.0, 1.0, 1.0, 1.0, 1.0, 1.0, 1.0, 1.0, 1.0, 1.0, 1.0, 1.0, 1.0, 1.0, 1.0, 1.0, 1.0, 1.0, 1.0, 1.0, 1.0, 1.0, 1.0, 1.0, 1.0, 1.0, 1.0, 1.0, 1.0, 1.0, 1.0, 1.0, 1.0, 1.0, 1.0, 1.0, 1.0, 1.0, 1.0, 1.0, 1.0, 1.0, 1.0, 1.0, 1.0, 1.0, 1.0, 1.0, 1.0, 1.0, 1.0, 1.0, 1.0, 1.0, 1.0, 1.0, 1.0, 1.0, 1.0, 1.0, 1.0, 1.0, 1.0, 1.0, 1.0, 1.0, 1.0, 1.0, 1.0, 1.0, 1.0, 1.0, 1.0, 1.0, 1.0, 1.0, 1.0, 1.0, 1.0, 1.0, 1.0, 1.0, 1.0, 1.0, 1.0, 1.0, 1.0, 1.0, 1.0, 1.0, 1.0, 1.0, 1.0, 1.0, 1.0, 1.0, 1.0, 1.0, 1.0, 1.0, 1.0, 1.0, 1.0, 1.0, 1.0, 1.0, 1.0, 1.0, 1.0, 1.0, 1.0, 1.0, 1.0, 1.0, 1.0, 1.0, 1.0, 1.0, 1.0, 1.0, 1.0, 1.0, 1.0, 1.0, 1.0, 1.0, 1.0, 1.0, 1.0, 1.0, 1.0, 1.0, 1.0, 1.0, 1.0, 1.0, 1.0, 1.0, 1.0, 1.0, 1.0, 1.0, 1.0, 1.0, 1.0, 1.0, 1.0, 1.0, 1.0, 1.0, 1.0, 1.0, 1.0, 1.0, 1.0, 1.0, 1.0, 1.0, 1.0, 1.0, 1.0, 1.0, 1.0, 1.0, 1.0, 1.0, 1.0, 1.0, 1.0, 1.0, 1.0, 1.0, 1.0, 1.0, 1.0, 1.0, 1.0, 1.0, 1.0, 1.0, 1.0, 1.0, 1.0, 1.0, 1.0, 1.0, 1.0, 1.0, 1.0, 1.0, 1.0, 1.0, 1.0, 1.0, 1.0, 1.0, 1.0, 1.0, 1.0, 1.0, 1.0, 1.0, 1.0, 1.0, 1.0, 1.0, 1.0, 1.0, 1.0, 1.0, 1.0, 1.0, 1.0, 1.0, 1.0, 1.0, 1.0, 1.0, 1.0, 1.0, 1.0, 1.0, 1.0, 1.0, 1.0, 1.0, 1.0, 1.0, 1.0, 1.0, 1.0, 1.0, 1.0, 1.0, 1.0, 1.0, 1.0, 1.0, 1.0, 1.0, 1.0, 1.0, 1.0, 1.0, 1.0, 1.0, 1.0, 1.0, 1.0, 1.0, 1.0, 1.0, 1.0, 1.0, 1.0, 1.0, 1.0, 1.0, 1.0, 1.0, 1.0, 1.0, 1.0, 1.0, 1.0, 1.0, 1.0, 1.0, 1.0, 1.0, 1.0, 1.0, 1.0, 1.0, 1.0, 1.0, 1.0, 1.0, 1.0, 1.0, 1.0, 1.0, 1.0, 1.0, 1.0, 1.0, 1.0, 1.0, 1.0, 1.0, 1.0, 1.0, 1.0, 1.0, 1.0, 1.0, 1.0, 1.0, 1.0, 1.0, 1.0, 1.0, 1.0, 1.0, 1.0, 1.0, 1.0, 1.0, 1.0, 1.0, 1.0, 1.0, 1.0, 1.0, 1.0, 1.0, 1.0, 1.0, 1.0, 1.0, 1.0, 1.0, 1.0, 1.0, 1.0, 1.0, 1.0, 1.0, 1.0, 1.0, 1.0, 1.0, 1.0, 1.0, 1.0, 1.0, 1.0, 1.0, 1.0, 1.0, 1.0, 1.0, 1.0, 1.0, 1.0, 1.0, 1.0, 1.0, 1.0, 1.0, 1.0, 1.0, 1.0, 1.0, 1.0, 1.0, 1.0, 1.0, 1.0, 1.0, 1.0, 1.0, 1.0, 1.0, 1.0, 1.0, 1.0, 1.0, 1.0, 1.0, 1.0, 1.0, 1.0, 1.0, 1.0, 1.0, 1.0, 1.0, 1.0, 1.0, 1.0, 1.0, 1.0, 1.0, 1.0, 1.0, 1.0, 1.0, 1.0, 1.0, 1.0, 1.0, 1.0, 1.0, 1.0, 1.0, 1.0, 1.0, 1.0, 1.0, 1.0, 1.0, 1.0, 1.0, 1.0, 1.0, 1.0, 1.0, 1.0, 1.0, 1.0, 1.0, 1.0, 1.0, 1.0, 1.0, 1.0, 1.0, 1.0, 1.0, 1.0, 1.0, 1.0, 1.0, 1.0, 1.0, 1.0, 1.0, 1.0, 1.0, 1.0, 1.0, 1.0, 1.0, 1.0, 1.0, 1.0, 1.0, 1.0, 1.0, 1.0, 1.0, 1.0, 1.0, 1.0, 1.0, 1.0, 1.0, 1.0, 1.0, 1.0, 1.0, 1.0, 1.0, 1.0, 1.0, 1.0, 1.0, 1.0, 1.0, 1.0, 1.0, 1.0, 1.0, 1.0, 1.0, 1.0, 1.0, 1.0, 1.0, 1.0, 1.0, 1.0, 1.0, 1.0, 1.0, 1.0, 1.0, 1.0, 1.0, 1.0, 1.0, 1.0, 1.0, 1.0, 1.0, 1.0, 1.0, 1.0, 1.0, 1.0, 1.0, 1.0, 1.0, 1.0, 1.0, 1.0, 1.0, 1.0, 1.0, 1.0, 1.0, 1.0, 1.0, 1.0, 1.0, 1.0, 1.0, 1.0, 1.0, 1.0, 1.0, 1.0, 1.0, 1.0, 1.0, 1.0, 1.0, 1.0, 1.0, 1.0, 1.0, 1.0, 1.0, 1.0, 1.0, 1.0, 1.0, 1.0, 1.0, 1.0, 1.0, 1.0, 1.0, 1.0, 1.0, 1.0, 1.0, 1.0, 1.0, 1.0, 1.0, 1.0, 1.0, 1.0, 1.0, 1.0, 1.0, 1.0, 1.0, 1.0, 1.0, 1.0, 1.0, 1.0, 1.0, 1.0, 1.0, 1.0, 1.0, 1.0, 1.0, 1.0, 1.0, 1.0, 1.0, 1.0, 1.0, 1.0, 1.0, 1.0, 1.0, 1.0, 1.0, 1.0, 1.0, 1.0, 1.0, 1.0, 1.0, 1.0, 1.0, 1.0, 1.0, 1.0, 1.0, 1.0, 1.0, 1.0, 1.0, 1.0, 1.0, 1.0, 1.0, 1.0, 1.0, 1.0, 1.0, 1.0, 1.0, 1.0, 1.0, 1.0, 1.0, 1.0, 1.0, 1.0, 1.0, 1.0, 1.0, 1.0, 1.0, 1.0, 1.0, 1.0, 1.0, 1.0, 1.0, 1.0, 1.0, 1.0, 1.0, 1.0, 1.0, 1.0, 1.0, 1.0, 1.0, 1.0, 1.0, 1.0, 1.0, 1.0, 1.0, 1.0, 1.0, 1.0, 1.0, 1.0, 1.0, 1.0, 1.0, 1.0, 1.0, 1.0, 1.0, 1.0, 1.0, 1.0, 1.0, 1.0, 1.0, 1.0, 1.0, 1.0, 1.0, 1.0, 1.0, 1.0, 1.0, 1.0, 1.0, 1.0, 1.0, 1.0, 1.0, 1.0, 1.0, 1.0, 1.0, 1.0, 1.0, 1.0, 1.0, 1.0, 1.0, 1.0, 1.0, 1.0, 1.0, 1.0, 1.0, 1.0, 1.0, 1.0, 1.0, 1.0, 1.0, 1.0, 1.0, 1.0, 1.0, 1.0, 1.0, 1.0, 1.0, 1.0, 1.0, 1.0, 1.0, 1.0, 1.0, 1.0, 1.0, 1.0, 1.0, 1.0, 1.0, 1.0, 1.0, 1.0, 1.0, 1.0, 1.0, 1.0, 1.0, 1.0, 1.0, 1.0, 1.0, 1.0, 1.0, 1.0, 1.0, 1.0, 1.0, 1.0, 1.0, 1.0, 1.0, 1.0, 1.0, 1.0, 1.0, 1.0, 1.0, 1.0, 1.0, 1.0, 1.0, 1.0, 1.0, 1.0, 1.0, 1.0, 1.0, 1.0, 1.0, 1.0, 1.0, 1.0, 1.0, 1.0, 1.0, 1.0, 1.0, 1.0, 1.0, 1.0, 1.0, 1.0, 1.0, 1.0, 1.0, 1.0, 1.0, 1.0, 1.0, 1.0, 1.0, 1.0, 1.0, 1.0, 1.0, 1.0, 1.0, 1.0, 1.0, 1.0, 1.0, 1.0, 1.0, 1.0, 1.0, 1.0, 1.0, 1.0, 1.0, 1.0, 1.0, 1.0, 1.0, 1.0, 1.0, 1.0, 1.0, 1.0, 1.0, 1.0, 1.0, 1.0, 1.0, 1.0, 1.0, 1.0, 1.0, 1.0, 1.0, 1.0, 1.0, 1.0, 1.0, 1.0, 1.0, 1.0, 1.0, 1.0, 1.0, 1.0, 1.0, 1.0, 1.0, 1.0, 1.0, 1.0, 1.0, 1.0, 1.0, 1.0, 1.0, 1.0, 1.0, 1.0, 1.0, 1.0, 1.0, 1.0, 1.0, 1.0, 1.0, 1.0, 1.0, 1.0, 1.0, 1.0, 1.0, 1.0, 1.0, 1.0, 1.0, 1.0, 1.0, 1.0, 1.0, 1.0, 1.0, 1.0, 1.0, 1.0, 1.0, 1.0, 1.0, 1.0, 1.0, 1.0, 1.0, 1.0, 1.0, 1.0, 1.0, 1.0, 1.0, 1.0, 1.0, 1.0, 1.0, 1.0, 1.0, 1.0, 1.0, 1.0, 1.0, 1.0, 1.0, 1.0, 1.0, 1.0, 1.0, 1.0, 1.0, 1.0, 1.0, 1.0, 1.0, 1.0, 1.0, 1.0, 1.0, 1.0, 1.0, 1.0, 1.0, 1.0, 1.0, 1.0, 1.0, 1.0, 1.0, 1.0, 1.0, 1.0, 1.0, 1.0, 1.0, 1.0, 1.0, 1.0, 1.0, 1.0, 1.0, 1.0, 1.0, 1.0, 1.0, 1.0, 1.0, 1.0, 1.0, 1.0, 1.0, 1.0, 1.0, 1.0, 1.0, 1.0, 1.0, 1.0, 1.0, 1.0, 1.0, 1.0, 1.0, 1.0, 1.0, 1.0, 1.0, 1.0, 1.0, 1.0, 1.0, 1.0, 1.0, 1.0, 1.0, 1.0, 1.0, 1.0, 1.0, 1.0, 1.0, 1.0, 1.0, 1.0, 1.0, 1.0, 1.0, 1.0, 1.0, 1.0, 1.0, 1.0, 1.0, 1.0, 1.0, 1.0, 1.0, 1.0, 1.0, 1.0, 1.0, 1.0, 1.0, 1.0, 1.0, 1.0, 1.0, 1.0, 1.0, 1.0, 1.0, 1.0, 1.0, 1.0, 1.0, 1.0, 1.0, 1.0, 1.0, 1.0, 1.0, 1.0, 1.0, 1.0, 1.0, 1.0, 1.0, 1.0, 1.0, 1.0, 1.0, 1.0, 1.0, 1.0, 1.0, 1.0, 1.0, 1.0, 1.0, 1.0, 1.0, 1.0, 1.0, 1.0, 1.0, 1.0, 1.0, 1.0, 1.0, 1.0, 1.0, 1.0, 1.0, 1.0, 1.0, 1.0, 1.0, 1.0, 1.0, 1.0, 1.0, 1.0, 1.0, 1.0, 1.0, 1.0, 1.0, 1.0, 1.0, 1.0, 1.0, 1.0, 1.0, 1.0, 1.0, 1.0, 1.0, 1.0, 1.0, 1.0, 1.0, 1.0, 1.0, 1.0, 1.0, 1.0, 1.0, 1.0, 1.0, 1.0, 1.0, 1.0, 1.0, 1.0, 1.0, 1.0, 1.0, 1.0, 1.0, 1.0, 1.0, 1.0, 1.0, 1.0, 1.0, 1.0, 1.0, 1.0, 1.0, 1.0, 1.0, 1.0, 1.0, 1.0, 1.0, 1.0, 1.0, 1.0, 1.0, 1.0, 1.0, 1.0, 1.0, 1.0, 1.0, 1.0, 1.0, 1.0, 1.0, 1.0, 1.0, 1.0, 1.0, 1.0, 1.0, 1.0, 1.0, 1.0, 1.0, 1.0, 1.0, 1.0, 1.0, 1.0, 1.0, 1.0, 1.0, 1.0, 1.0, 1.0, 1.0, 1.0, 1.0, 1.0, 1.0, 1.0, 1.0, 1.0, 1.0, 1.0, 1.0, 1.0, 1.0, 1.0, 1.0, 1.0, 1.0, 1.0, 1.0, 1.0, 1.0, 1.0, 1.0, 1.0, 1.0, 1.0, 1.0, 1.0, 1.0, 1.0, 1.0, 1.0, 1.0, 1.0, 1.0, 1.0, 1.0, 1.0, 1.0, 1.0, 1.0, 1.0, 1.0, 1.0, 1.0, 1.0, 1.0, 1.0, 1.0, 1.0, 1.0, 1.0, 1.0, 1.0, 1.0, 1.0, 1.0, 1.0, 1.0, 1.0, 1.0, 1.0, 1.0, 1.0, 1.0, 1.0, 1.0, 1.0, 1.0, 1.0, 1.0, 1.0, 1.0, 1.0, 1.0, 1.0, 1.0, 1.0, 1.0, 1.0, 1.0, 1.0, 1.0, 1.0, 1.0, 1.0, 1.0, 1.0, 1.0, 1.0, 1.0, 1.0, 1.0, 1.0, 1.0, 1.0, 1.0, 1.0, 1.0, 1.0, 1.0, 1.0, 1.0, 1.0, 1.0, 1.0, 1.0, 1.0, 1.0, 1.0, 1.0, 1.0, 1.0, 1.0, 1.0, 1.0, 1.0, 1.0, 1.0, 1.0, 1.0, 1.0, 1.0, 1.0, 1.0, 1.0, 1.0, 1.0, 1.0, 1.0, 1.0, 1.0, 1.0, 1.0, 1.0, 1.0, 1.0, 1.0, 1.0, 1.0, 1.0, 1.0, 1.0, 1.0, 1.0])
me_ir_dev.materials.append(mat_texmap)
me_ir_dev.use_remesh_preserve_volume = False
me_ir_dev.use_remesh_preserve_attributes = False
me_ir_dev.use_mirror_vertex_groups = False
me_ir_dev.update()

# ---- objects
ob_camera_001 = bpy.data.objects.new('Camera.001', cam_camera_001)
ob_ir_dev = bpy.data.objects.new('IR_DEV', me_ir_dev)
ob_camera = bpy.data.objects.new('Camera', cam_camera)

# ---- transforms, parenting, visibility, modifiers, constraints
ob_camera_001.location = (1.389, 14.63, 5.181)
ob_camera_001.rotation_euler = (1.109, 0.01082, 3.006)
ob_camera_001.lock_rotations_4d = False
ob_camera_001.empty_display_type = 'ARROWS'
ob_camera_001.color = (0.0, 0.0, 0.0, 0.0)
ob_camera_001.display_type = 'WIRE'
ob_camera_001.lineart.crease_threshold = 0.0
ob_ir_dev.location = (0.0, 0.0, 0.0)
ob_ir_dev.lock_rotations_4d = False
ob_ir_dev.empty_display_type = 'ARROWS'
ob_ir_dev.color = (0.0, 0.0, 0.0, 1.0)
ob_ir_dev.lineart.crease_threshold = 0.0
ob_camera.location = (23.3, -22.44, 15.61)
ob_camera.rotation_euler = (1.109, 0.01082, 0.8149)
ob_camera.lock_rotations_4d = False
ob_camera.empty_display_type = 'ARROWS'
ob_camera.color = (0.0, 0.0, 0.0, 0.0)
ob_camera.display_type = 'WIRE'
ob_camera.lineart.crease_threshold = 0.0

# ---- collection membership
col_collection_1.objects.link(ob_camera_001)
col_collection_1.objects.link(ob_ir_dev)
col_collection_1.objects.link(ob_camera)

# ---- scene / render settings (as saved in the file)
scene.camera = ob_camera
scene.frame_start = 1; scene.frame_end = 250; scene.frame_set(2)
scene.render.engine = 'BLENDER_EEVEE_NEXT'
scene.render.image_settings.compression = 90
scene.render.resolution_x = 800
scene.render.resolution_y = 600
scene.render.pixel_aspect_x = 100.0
scene.render.pixel_aspect_y = 100.0
scene.render.fps = 25
scene.render.dither_intensity = 0.0
scene.render.film_transparent = True
scene.render.use_compositing = False
scene.render.use_sequencer = False
scene.render.bake_bias = 0.0
scene.render.use_stamp_time = False
scene.render.use_stamp_date = False
scene.render.use_stamp_frame = False
scene.render.use_stamp_camera = False
scene.render.use_stamp_scene = False
scene.render.use_stamp_filename = False
scene.render.use_stamp_render_time = False
scene.render.stamp_font_size = 0
scene.cycles.use_denoising = False
scene.cycles.samples = 10
scene.cycles.sampling_pattern = 'TABULATED_SOBOL'
scene.cycles.light_sampling_threshold = 0.0
scene.cycles.use_adaptive_sampling = False
scene.cycles.use_light_tree = False
scene.cycles.blur_glossy = 0.0
scene.cycles.volume_bounces = 1
scene.cycles.pixel_filter_type = 'GAUSSIAN'
scene.cycles.sample_clamp_indirect = 0.0
scene.view_settings.view_transform = 'Raw'
bpy.context.view_layer.update()
